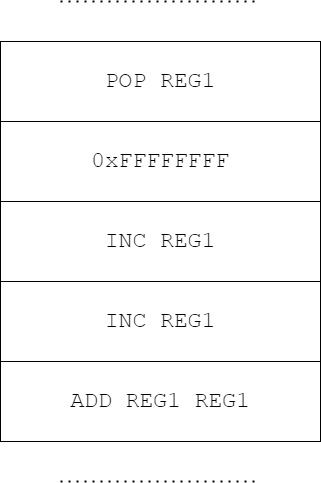

The diagram above was exported from draw.io. Its source (the exported page's mxGraphModel, read from the mxfile embedded in the PNG):
<mxGraphModel dx="1422" dy="705" grid="1" gridSize="10" guides="1" tooltips="1" connect="1" arrows="1" fold="1" page="1" pageScale="1" pageWidth="827" pageHeight="1169" math="0" shadow="0">
  <root>
    <mxCell id="0" />
    <mxCell id="1" parent="0" />
    <mxCell id="Nl5-6WVBI1rvoSMNPhgY-1" value="POP REG1" style="rounded=0;whiteSpace=wrap;html=1;fontSize=23;fontFamily=Courier New;" vertex="1" parent="1">
      <mxGeometry x="200" y="80" width="320" height="80" as="geometry" />
    </mxCell>
    <mxCell id="Nl5-6WVBI1rvoSMNPhgY-2" value="" style="endArrow=none;dashed=1;html=1;dashPattern=1 3;strokeWidth=2;rounded=0;fontSize=23;fontFamily=Courier New;" edge="1" parent="1">
      <mxGeometry width="50" height="50" relative="1" as="geometry">
        <mxPoint x="260" y="40" as="sourcePoint" />
        <mxPoint x="460" y="40" as="targetPoint" />
      </mxGeometry>
    </mxCell>
    <mxCell id="Nl5-6WVBI1rvoSMNPhgY-3" value="0xFFFFFFFF" style="rounded=0;whiteSpace=wrap;html=1;fontSize=23;fontFamily=Courier New;" vertex="1" parent="1">
      <mxGeometry x="200" y="160" width="320" height="80" as="geometry" />
    </mxCell>
    <mxCell id="Nl5-6WVBI1rvoSMNPhgY-4" value="INC REG1" style="rounded=0;whiteSpace=wrap;html=1;fontSize=23;fontFamily=Courier New;" vertex="1" parent="1">
      <mxGeometry x="200" y="240" width="320" height="80" as="geometry" />
    </mxCell>
    <mxCell id="Nl5-6WVBI1rvoSMNPhgY-5" value="ADD REG1 REG1" style="rounded=0;whiteSpace=wrap;html=1;fontSize=23;fontFamily=Courier New;" vertex="1" parent="1">
      <mxGeometry x="200" y="400" width="320" height="80" as="geometry" />
    </mxCell>
    <mxCell id="Nl5-6WVBI1rvoSMNPhgY-6" value="INC REG1" style="rounded=0;whiteSpace=wrap;html=1;fontSize=23;fontFamily=Courier New;" vertex="1" parent="1">
      <mxGeometry x="200" y="320" width="320" height="80" as="geometry" />
    </mxCell>
    <mxCell id="Nl5-6WVBI1rvoSMNPhgY-7" value="" style="endArrow=none;dashed=1;html=1;dashPattern=1 3;strokeWidth=2;rounded=0;fontSize=23;fontFamily=Courier New;" edge="1" parent="1">
      <mxGeometry width="50" height="50" relative="1" as="geometry">
        <mxPoint x="260" y="520" as="sourcePoint" />
        <mxPoint x="460" y="520" as="targetPoint" />
      </mxGeometry>
    </mxCell>
  </root>
</mxGraphModel>